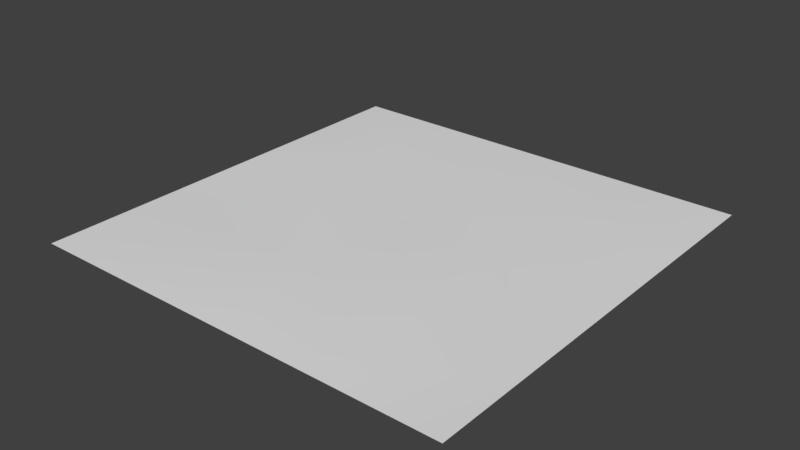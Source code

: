 # Source: Piece_0_3.blend  (saved by Blender 2.78.0; exported with 4.5.12 LTS)
import bpy
from mathutils import Matrix  # noqa: F401  (used for matrix-valued properties, if any)

bpy.ops.wm.read_factory_settings(use_empty=True)
scene = bpy.context.scene
scene.name = 'Scene'

# ---- collections
col_collection_1 = bpy.data.collections.new('Collection 1'); scene.collection.children.link(col_collection_1)

# ---- materials (node trees are filled in below, after node groups)
mat_material = bpy.data.materials.new('Material')
mat_material.alpha_threshold = 0.0
mat_material.use_transparent_shadow = False
mat_material.roughness = 0.5
mat_material.line_color = (0.0, 0.0, 0.0, 1.0)

# ---- material node trees

# ---- world
world_world = bpy.data.worlds.new('World'); scene.world = world_world
world_world.color = (0.05088, 0.05088, 0.05088)
world_world.use_sun_shadow = False
world_world.sun_shadow_jitter_overblur = 0.0
world_world.cycles.sampling_method = 'MANUAL'

# ---- meshes
me_cube = bpy.data.meshes.new('Cube')
me_cube.from_pydata([(1.605, 1.605, 1.001), (1.605, -1.605, 1.001), (-1.605, -1.605, 1.001), (-1.605, 1.605, 1.001), (1.605, 1.721e-06, 1.001), (5.544e-07, 1.605, 1.001), (-6.776e-07, -1.605, 1.001), (-1.605, 3.065e-06, 1.001), (-6.167e-08, 1.298e-05, 1.019), (1.605, -0.8025, 1.001), (-0.8025, 1.605, 1.001), (-0.8025, -1.605, 1.001), (-1.605, 0.8025, 1.001), (1.605, 0.8025, 1.001), (0.8025, 1.605, 1.001), (0.8025, -1.605, 1.001), (-1.605, -0.8025, 1.001), (-3.696e-07, -0.8025, 1.06), (2.464e-07, 0.8025, 1.001), (0.8025, 1.439e-06, 1.007), (-0.8025, 2.111e-06, 1.007), (-0.8025, 0.8025, 1.042), (0.8025, 0.8025, 1.042), (0.8015, -0.802, 1.022), (-0.8015, -0.802, 1.022)], [], [(24, 2, 11), (17, 15, 23), (18, 19, 22), (21, 7, 20), (21, 8, 18), (10, 18, 5), (3, 21, 10), (22, 4, 13), (14, 13, 0), (5, 22, 14), (9, 15, 1), (19, 9, 4), (8, 23, 19), (24, 6, 17), (20, 17, 8), (20, 16, 24), (24, 16, 2), (17, 6, 15), (18, 8, 19), (21, 12, 7), (21, 20, 8), (10, 21, 18), (3, 12, 21), (22, 19, 4), (14, 22, 13), (5, 18, 22), (9, 23, 15), (19, 23, 9), (8, 17, 23), (24, 11, 6), (20, 24, 17), (20, 7, 16)])
me_cube.polygons.foreach_set('use_smooth', [True] * 32)
_uv = me_cube.uv_layers.new(name='UVMap')
_uv.uv.foreach_set('vector', [0.563, 0.3136, 0.501, 0.2517, 0.5629, 0.2517, 0.6247, 0.3136, 0.6865, 0.2517, 0.6864, 0.3137, 0.6247, 0.4372, 0.6865, 0.3754, 0.6865, 0.4372, 0.5629, 0.4372, 0.501, 0.3754, 0.5629, 0.3754, 0.5629, 0.4372, 0.6247, 0.3754, 0.6247, 0.4372, 0.5629, 0.4991, 0.6247, 0.4372, 0.6247, 0.4991, 0.5011, 0.4991, 0.5629, 0.4372, 0.5629, 0.4991, 0.6865, 0.4372, 0.7483, 0.3754, 0.7484, 0.4373, 0.6866, 0.4991, 0.7484, 0.4373, 0.7484, 0.4991, 0.6247, 0.4991, 0.6865, 0.4372, 0.6866, 0.4991, 0.7483, 0.3136, 0.6865, 0.2517, 0.7484, 0.2518, 0.6865, 0.3754, 0.7483, 0.3136, 0.7483, 0.3754, 0.6247, 0.3754, 0.6864, 0.3137, 0.6865, 0.3754, 0.563, 0.3136, 0.6247, 0.2517, 0.6247, 0.3136, 0.5629, 0.3754, 0.6247, 0.3136, 0.6247, 0.3754, 0.5629, 0.3754, 0.501, 0.3136, 0.563, 0.3136, 0.563, 0.3136, 0.501, 0.3136, 0.501, 0.2517, 0.6247, 0.3136, 0.6247, 0.2517, 0.6865, 0.2517, 0.6247, 0.4372, 0.6247, 0.3754, 0.6865, 0.3754, 0.5629, 0.4372, 0.501, 0.4372, 0.501, 0.3754, 0.5629, 0.4372, 0.5629, 0.3754, 0.6247, 0.3754, 0.5629, 0.4991, 0.5629, 0.4372, 0.6247, 0.4372, 0.5011, 0.4991, 0.501, 0.4372, 0.5629, 0.4372, 0.6865, 0.4372, 0.6865, 0.3754, 0.7483, 0.3754, 0.6866, 0.4991, 0.6865, 0.4372, 0.7484, 0.4373, 0.6247, 0.4991, 0.6247, 0.4372, 0.6865, 0.4372, 0.7483, 0.3136, 0.6864, 0.3137, 0.6865, 0.2517, 0.6865, 0.3754, 0.6864, 0.3137, 0.7483, 0.3136, 0.6247, 0.3754, 0.6247, 0.3136, 0.6864, 0.3137, 0.563, 0.3136, 0.5629, 0.2517, 0.6247, 0.2517, 0.5629, 0.3754, 0.563, 0.3136, 0.6247, 0.3136, 0.5629, 0.3754, 0.501, 0.3754, 0.501, 0.3136])
_ca = me_cube.color_attributes.new('Col', 'BYTE_COLOR', 'CORNER')
_ca.data.foreach_set('color', [0.2232, 0.2831, 0.02217, 1.0, 0.2232, 0.2831, 0.02217, 1.0, 0.2232, 0.2831, 0.02217, 1.0, 0.2232, 0.2831, 0.02217, 1.0, 0.2232, 0.2831, 0.02217, 1.0, 0.2232, 0.2831, 0.02217, 1.0, 0.2232, 0.2831, 0.02217, 1.0, 0.2232, 0.2831, 0.02217, 1.0, 0.2232, 0.2831, 0.02217, 1.0, 0.2232, 0.2831, 0.02217, 1.0, 0.2232, 0.2831, 0.02217, 1.0, 0.2232, 0.2831, 0.02217, 1.0, 0.2232, 0.2831, 0.02217, 1.0, 0.2232, 0.2831, 0.02217, 1.0, 0.2232, 0.2831, 0.02217, 1.0, 0.2232, 0.2831, 0.02217, 1.0, 0.2232, 0.2831, 0.02217, 1.0, 0.2232, 0.2831, 0.02217, 1.0, 0.2232, 0.2831, 0.02217, 1.0, 0.2232, 0.2831, 0.02217, 1.0, 0.2232, 0.2831, 0.02217, 1.0, 0.2232, 0.2831, 0.02217, 1.0, 0.2232, 0.2831, 0.02217, 1.0, 0.2232, 0.2831, 0.02217, 1.0, 0.2232, 0.2831, 0.02217, 1.0, 0.2232, 0.2831, 0.02217, 1.0, 0.2232, 0.2831, 0.02217, 1.0, 0.2232, 0.2831, 0.02217, 1.0, 0.2232, 0.2831, 0.02217, 1.0, 0.2232, 0.2831, 0.02217, 1.0, 0.2232, 0.2831, 0.02217, 1.0, 0.2232, 0.2831, 0.02217, 1.0, 0.2232, 0.2831, 0.02217, 1.0, 0.2232, 0.2831, 0.02217, 1.0, 0.2232, 0.2831, 0.02217, 1.0, 0.2232, 0.2831, 0.02217, 1.0, 0.2232, 0.2831, 0.02217, 1.0, 0.2232, 0.2831, 0.02217, 1.0, 0.2232, 0.2831, 0.02217, 1.0, 0.2232, 0.2831, 0.02217, 1.0, 0.2232, 0.2831, 0.02217, 1.0, 0.2232, 0.2831, 0.02217, 1.0, 0.2232, 0.2831, 0.02217, 1.0, 0.2232, 0.2831, 0.02217, 1.0, 0.2232, 0.2831, 0.02217, 1.0, 0.2232, 0.2831, 0.02217, 1.0, 0.2232, 0.2831, 0.02217, 1.0, 0.2232, 0.2831, 0.02217, 1.0, 0.2232, 0.2831, 0.02217, 1.0, 0.2232, 0.2831, 0.02217, 1.0, 0.2232, 0.2831, 0.02217, 1.0, 0.2232, 0.2831, 0.02217, 1.0, 0.2232, 0.2831, 0.02217, 1.0, 0.2232, 0.2831, 0.02217, 1.0, 0.2232, 0.2831, 0.02217, 1.0, 0.2232, 0.2831, 0.02217, 1.0, 0.2232, 0.2831, 0.02217, 1.0, 0.2232, 0.2831, 0.02217, 1.0, 0.2232, 0.2831, 0.02217, 1.0, 0.2232, 0.2831, 0.02217, 1.0, 0.2232, 0.2831, 0.02217, 1.0, 0.2232, 0.2831, 0.02217, 1.0, 0.2232, 0.2831, 0.02217, 1.0, 0.2232, 0.2831, 0.02217, 1.0, 0.2232, 0.2831, 0.02217, 1.0, 0.2232, 0.2831, 0.02217, 1.0, 0.2232, 0.2831, 0.02217, 1.0, 0.2232, 0.2831, 0.02217, 1.0, 0.2232, 0.2831, 0.02217, 1.0, 0.2232, 0.2831, 0.02217, 1.0, 0.2232, 0.2831, 0.02217, 1.0, 0.2232, 0.2831, 0.02217, 1.0, 0.2232, 0.2831, 0.02217, 1.0, 0.2232, 0.2831, 0.02217, 1.0, 0.2232, 0.2831, 0.02217, 1.0, 0.2232, 0.2831, 0.02217, 1.0, 0.2232, 0.2831, 0.02217, 1.0, 0.2232, 0.2831, 0.02217, 1.0, 0.2232, 0.2831, 0.02217, 1.0, 0.2232, 0.2831, 0.02217, 1.0, 0.2232, 0.2831, 0.02217, 1.0, 0.2232, 0.2831, 0.02217, 1.0, 0.2232, 0.2831, 0.02217, 1.0, 0.2232, 0.2831, 0.02217, 1.0, 0.2232, 0.2831, 0.02217, 1.0, 0.2232, 0.2831, 0.02217, 1.0, 0.2232, 0.2831, 0.02217, 1.0, 0.2232, 0.2831, 0.02217, 1.0, 0.2232, 0.2831, 0.02217, 1.0, 0.2232, 0.2831, 0.02217, 1.0, 0.2232, 0.2831, 0.02217, 1.0, 0.2232, 0.2831, 0.02217, 1.0, 0.2232, 0.2831, 0.02217, 1.0, 0.2232, 0.2831, 0.02217, 1.0, 0.2232, 0.2831, 0.02217, 1.0, 0.2232, 0.2831, 0.02217, 1.0])
me_cube.materials.append(mat_material)
me_cube.use_remesh_preserve_volume = False
me_cube.use_remesh_preserve_attributes = False
me_cube.use_mirror_vertex_groups = False
me_cube.update()

# ---- objects
ob_cube = bpy.data.objects.new('Cube', me_cube)

# ---- transforms, parenting, visibility, modifiers, constraints
ob_cube.location = (0.0, 0.0, 0.0)
ob_cube.lock_rotations_4d = False
ob_cube.empty_display_type = 'ARROWS'
ob_cube.lineart.crease_threshold = 0.0

# ---- collection membership
col_collection_1.objects.link(ob_cube)

# ---- scene / render settings (as saved in the file)
scene.frame_start = 1; scene.frame_end = 250; scene.frame_set(1)
scene.render.engine = 'BLENDER_EEVEE_NEXT'
scene.render.resolution_percentage = 50
scene.render.dither_intensity = 0.0
scene.cycles.use_denoising = False
scene.cycles.samples = 128
scene.cycles.sampling_pattern = 'TABULATED_SOBOL'
scene.cycles.light_sampling_threshold = 0.0
scene.cycles.use_adaptive_sampling = False
scene.cycles.use_light_tree = False
scene.cycles.blur_glossy = 0.0
scene.cycles.sample_clamp_indirect = 0.0
scene.view_settings.view_transform = 'Standard'
bpy.context.view_layer.update()

# ---- added for rendering (the .blend has no active camera and no usable light): camera, sun
cam_auto = bpy.data.cameras.new('AutoCamera')
cam_auto.lens = 50.0
cam_auto.sensor_width = 36.0
cam_auto.clip_end = 1000.0
ob_auto_camera = bpy.data.objects.new('AutoCamera', cam_auto)
scene.collection.objects.link(ob_auto_camera)
ob_auto_camera.location = (4.20058, -5.04069, 4.39068)
ob_auto_camera.rotation_euler = (1.09748, -7.21219e-08, 0.694738)
scene.camera = ob_auto_camera
light_auto_sun = bpy.data.lights.new('AutoSun', 'SUN')
light_auto_sun.energy = 3.0
light_auto_sun.angle = 0.0523599
ob_auto_sun = bpy.data.objects.new('AutoSun', light_auto_sun)
scene.collection.objects.link(ob_auto_sun)
ob_auto_sun.rotation_euler = (0.872665, 0.174533, 0.523599)
bpy.context.view_layer.update()
